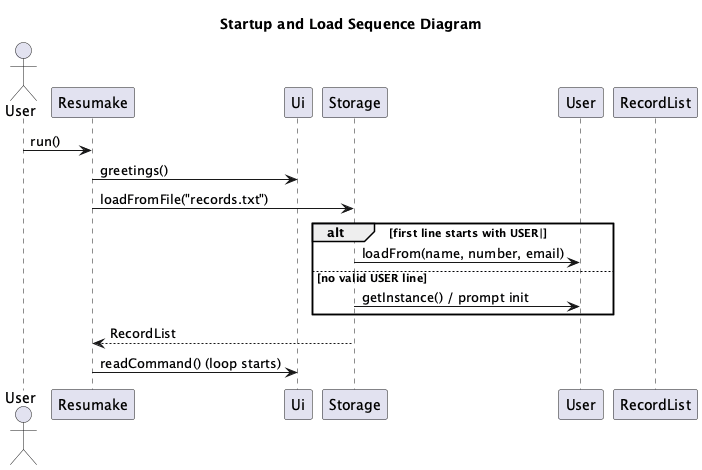

The diagram above was rendered by PlantUML. Its source (embedded in the PNG):
@startuml
!pragma layout smetana

title Startup and Load Sequence Diagram

actor User
participant Resumake
participant Ui
participant Storage
participant User as UserSingleton
participant RecordList

User -> Resumake: run()
Resumake -> Ui: greetings()
Resumake -> Storage: loadFromFile("records.txt")

alt first line starts with USER|
    Storage -> UserSingleton: loadFrom(name, number, email)
else no valid USER line
    Storage -> UserSingleton: getInstance() / prompt init
end

Storage --> Resumake: RecordList
Resumake -> Ui: readCommand() (loop starts)
@enduml